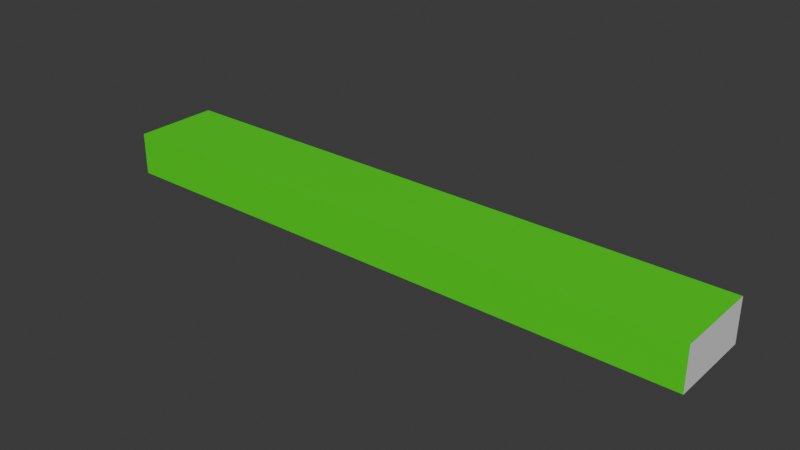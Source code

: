 # Source: Discrete_Generator.blend  (saved by Blender 4.2.67; exported with 4.5.12 LTS)
import bpy
from mathutils import Matrix  # noqa: F401  (used for matrix-valued properties, if any)

bpy.ops.wm.read_factory_settings(use_empty=True)
scene = bpy.context.scene
scene.name = 'Scene'

# ---- collections
col_collection = bpy.data.collections.new('Collection'); scene.collection.children.link(col_collection)

# ---- materials (node trees are filled in below, after node groups)
mat_material = bpy.data.materials.new('Material')
mat_material.alpha_threshold = 0.0
mat_material.roughness = 0.5
mat_material.line_color = (0.0, 0.0, 0.0, 1.0)
mat_material_001 = bpy.data.materials.new('Material.001')

# ---- material node trees
mat_material.use_nodes = True; mat_material.node_tree.nodes.clear()
_N = mat_material.node_tree.nodes; _L = mat_material.node_tree.links
n0 = _N.new('ShaderNodeOutputMaterial'); n0.name = 'Material Output'; n0.location = (300, 300)
n1 = _N.new('ShaderNodeBsdfPrincipled'); n1.name = 'Principled BSDF'; n1.location = (10, 300)
n1.inputs[3].default_value = 1.45
_L.new(n1.outputs[0], n0.inputs[0])
n0.is_active_output = True
mat_material_001.use_nodes = True; mat_material_001.node_tree.nodes.clear()
_N = mat_material_001.node_tree.nodes; _L = mat_material_001.node_tree.links
n0 = _N.new('ShaderNodeBsdfPrincipled'); n0.name = 'Principled BSDF'; n0.location = (10, 300)
n0.inputs[0].default_value = (0.05178, 0.8005, 0.0, 1.0)
n1 = _N.new('ShaderNodeOutputMaterial'); n1.name = 'Material Output'; n1.location = (300, 300)
_L.new(n0.outputs[0], n1.inputs[0])
n1.is_active_output = True

# ---- world
world_world = bpy.data.worlds.new('World'); scene.world = world_world
world_world.use_nodes = True; world_world.node_tree.nodes.clear()
_N = world_world.node_tree.nodes; _L = world_world.node_tree.links
n0 = _N.new('ShaderNodeOutputWorld'); n0.name = 'World Output'; n0.location = (300, 300)
n1 = _N.new('ShaderNodeBackground'); n1.name = 'Background'; n1.location = (10, 300)
n1.inputs[0].default_value = (0.05088, 0.05088, 0.05088, 1.0)
_L.new(n1.outputs[0], n0.inputs[0])
n0.is_active_output = True
world_world.color = (0.05088, 0.05088, 0.05088)
world_world.sun_shadow_jitter_overblur = 0.0

# ---- meshes
me_cube = bpy.data.meshes.new('Cube')
me_cube.from_pydata([(0.35, -0.05, 0.0), (0.35, 0.05, 0.0), (-0.35, -0.05, 0.0), (-0.35, 0.05, 0.0), (0.35, -0.05, 0.05), (0.35, 0.05, 0.05), (-0.35, -0.05, 0.05), (-0.35, 0.05, 0.05)], [], [(2, 1, 0), (5, 6, 4), (2, 7, 3), (0, 6, 2), (1, 4, 0), (3, 5, 1), (2, 3, 1), (5, 7, 6), (2, 6, 7), (0, 4, 6), (1, 5, 4), (3, 7, 5)])
me_cube.polygons.foreach_set('material_index', [0, 1, 0, 1, 0, 1, 0, 1, 0, 1, 0, 1])
_uv = me_cube.uv_layers.new(name='UVMap')
_uv.uv.foreach_set('vector', [5.762e-08, 4.35e-15, 1.0, 1.0, -1.788e-08, 1.0, 1.0, 1.0, 5.762e-08, 4.35e-15, -1.788e-08, 1.0, 5.762e-08, 4.35e-15, 1.0, 5.033e-08, 1.0, 5.033e-08, -1.788e-08, 1.0, 5.762e-08, 4.35e-15, 5.762e-08, 4.35e-15, 1.0, 1.0, -1.788e-08, 1.0, -1.788e-08, 1.0, 1.0, 5.033e-08, 1.0, 1.0, 1.0, 1.0, 5.762e-08, 4.35e-15, 1.0, 5.033e-08, 1.0, 1.0, 1.0, 1.0, 1.0, 5.033e-08, 5.762e-08, 4.35e-15, 5.762e-08, 4.35e-15, 5.762e-08, 4.35e-15, 1.0, 5.033e-08, -1.788e-08, 1.0, -1.788e-08, 1.0, 5.762e-08, 4.35e-15, 1.0, 1.0, 1.0, 1.0, -1.788e-08, 1.0, 1.0, 5.033e-08, 1.0, 5.033e-08, 1.0, 1.0])
me_cube.materials.append(mat_material)
me_cube.materials.append(mat_material_001)
me_cube.use_mirror_vertex_groups = False
me_cube.update()

# ---- objects
ob_spline = bpy.data.objects.new('Spline', me_cube)

# ---- transforms, parenting, visibility, modifiers, constraints
ob_spline.location = (0.0, 0.0, 0.0)
ob_spline.lock_rotations_4d = False
ob_spline.empty_display_type = 'ARROWS'
ob_spline.lineart.crease_threshold = 0.0

# ---- collection membership
col_collection.objects.link(ob_spline)

# ---- scene / render settings (as saved in the file)
scene.frame_start = 1; scene.frame_end = 80; scene.frame_set(0)
scene.render.engine = 'BLENDER_EEVEE_NEXT'
bpy.context.view_layer.update()

# ---- added for rendering (the .blend has no active camera and no usable light): camera, sun
cam_auto = bpy.data.cameras.new('AutoCamera')
cam_auto.lens = 50.0
cam_auto.sensor_width = 36.0
cam_auto.clip_end = 1000.0
ob_auto_camera = bpy.data.objects.new('AutoCamera', cam_auto)
scene.collection.objects.link(ob_auto_camera)
ob_auto_camera.location = (0.655866, -0.787039, 0.549693)
ob_auto_camera.rotation_euler = (1.09748, -7.21219e-08, 0.694738)
scene.camera = ob_auto_camera
light_auto_sun = bpy.data.lights.new('AutoSun', 'SUN')
light_auto_sun.energy = 3.0
light_auto_sun.angle = 0.0523599
ob_auto_sun = bpy.data.objects.new('AutoSun', light_auto_sun)
scene.collection.objects.link(ob_auto_sun)
ob_auto_sun.rotation_euler = (0.872665, 0.174533, 0.523599)
bpy.context.view_layer.update()
